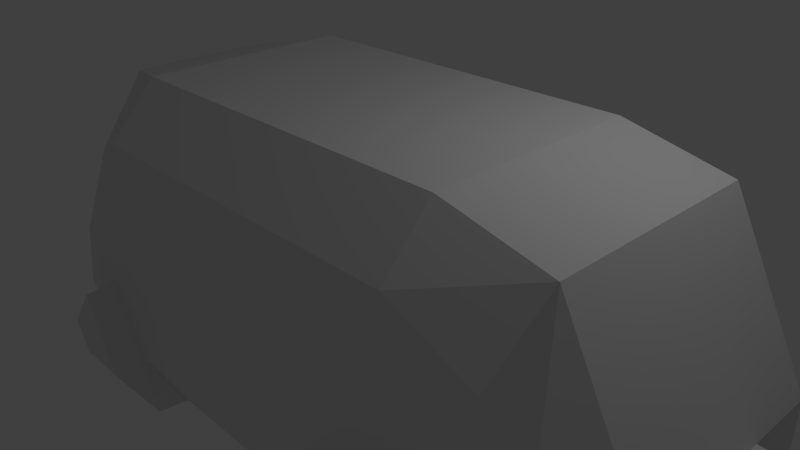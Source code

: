 # Source: HHH_Body.blend  (saved by Blender 2.66.0; exported with 4.5.12 LTS)
import bpy
from mathutils import Matrix  # noqa: F401  (used for matrix-valued properties, if any)

bpy.ops.wm.read_factory_settings(use_empty=True)
scene = bpy.context.scene
scene.name = 'Scene'

# ---- collections
col_collection_1 = bpy.data.collections.new('Collection 1'); scene.collection.children.link(col_collection_1)

# ---- materials (node trees are filled in below, after node groups)
mat_material = bpy.data.materials.new('Material')
mat_material.alpha_threshold = 0.0
mat_material.use_transparent_shadow = False
mat_material.roughness = 0.5
mat_material.line_color = (0.0, 0.0, 0.0, 1.0)

# ---- material node trees

# ---- world
world_world = bpy.data.worlds.new('World'); scene.world = world_world
world_world.color = (0.05088, 0.05088, 0.05088)
world_world.use_sun_shadow = False
world_world.sun_shadow_jitter_overblur = 0.0
world_world.cycles.sampling_method = 'MANUAL'
world_world.cycles.sample_map_resolution = 256

# ---- cameras
cam_camera = bpy.data.cameras.new('Camera')
cam_camera.clip_end = 100.0
cam_camera.lens = 35.0
cam_camera.sensor_width = 32.0
cam_camera.sensor_height = 18.0
cam_camera.ortho_scale = 7.314
cam_camera.dof.focus_distance = 0.0
cam_camera.dof.aperture_fstop = 128.0

# ---- lights
light_lamp = bpy.data.lights.new('Lamp', 'POINT')
light_lamp.transmission_factor = 0.0
light_lamp.cutoff_distance = 30.0
light_lamp.energy = 100.0
light_lamp.shadow_buffer_clip_start = 1.001
light_lamp.shadow_soft_size = 0.1
light_lamp.shadow_maximum_resolution = 0.006
light_lamp.use_absolute_resolution = True
light_lamp.cycles.use_multiple_importance_sampling = False

# ---- meshes
me_cube = bpy.data.meshes.new('Cube')
me_cube.from_pydata([(-2.238, -0.5674, -1.0), (-2.227, -0.5917, 0.4211), (-1.503, -0.7318, 0.6556), (-1.503, -0.7017, -1.0), (-2.363, -0.3108, 0.8478), (-2.51, -0.22, -1.0), (-1.503, -0.5, 1.0), (-1.503, -0.5, -1.0), (-2.549, -0.6617, -0.2166), (-1.503, -0.8183, -0.2166), (-2.873, -0.22, -0.1524), (-2.873, -0.22, -0.6256), (-2.549, -0.6932, -0.6083), (-5.534e-05, -0.7017, -1.0), (-5.497e-05, -0.7318, 0.6556), (2.644, -0.7017, -1.0), (2.227, -0.7318, 0.4211), (1.503, -0.7318, 0.6556), (1.503, -0.7017, -1.0), (-5.552e-05, -0.5, -1.0), (-5.515e-05, -0.5, 1.0), (2.363, -0.5, 0.8478), (2.644, -0.5, -1.0), (1.503, -0.5, 1.0), (1.503, -0.5, -1.0), (-5.515e-05, -0.8183, -0.2166), (2.683, -0.8183, -0.2166), (1.503, -0.8183, -0.2166), (3.008, -0.5, -0.1524), (-5.515e-05, -0.8572, -0.6083), (3.008, -0.5, -0.6256), (2.683, -0.8572, -0.6083), (3.008, -0.159, -0.1524), (3.008, -0.159, -0.6256), (5.384, -0.159, -0.1524), (5.384, -0.159, -0.6256), (0.7517, -0.8183, -0.2166), (2.009, -0.8183, -0.2166), (1.228, -0.8572, -0.6083), (2.093, -0.8572, -0.6083), (2.644, -0.8472, -1.0), (1.503, -0.8472, -1.0), (1.503, -0.9639, -0.2723), (1.503, -1.003, -0.664), (2.009, -0.9639, -0.2723), (1.228, -1.003, -0.664), (2.093, -1.003, -0.664), (-1.959, -0.6346, -1.0), (-2.019, -0.7752, -0.6083), (-1.537, -0.8438, -1.0), (-1.037, -0.8572, -0.6083), (-0.9735, -0.7017, -1.0), (-1.537, -0.9604, -0.2531), (-1.537, -0.9993, -0.6448), (-1.993, -0.7766, -1.0), (-2.053, -0.9173, -0.6448), (-1.071, -0.9993, -0.6448), (-1.007, -0.8438, -1.0), (-2.238, 0.5674, -1.0), (-2.227, 0.5917, 0.4211), (-1.503, -4.172e-07, 1.0), (-1.503, -4.768e-07, -1.0), (-1.503, 0.7318, 0.6556), (-1.503, 0.7017, -1.0), (-2.363, -6.557e-07, 0.8478), (-2.51, -7.025e-07, -1.0), (-2.363, 0.3108, 0.8478), (-2.51, 0.22, -1.0), (-1.503, 0.5, 1.0), (-1.503, 0.5, -1.0), (-2.549, 0.6617, -0.2166), (-2.873, -6.871e-07, -0.1524), (-1.503, 0.8183, -0.2166), (-2.873, 0.22, -0.1524), (-2.873, 0.22, -0.6256), (-2.873, -6.948e-07, -0.6256), (-2.549, 0.6932, -0.6083), (-5.534e-05, 0.7017, -1.0), (-5.497e-05, 0.7318, 0.6556), (2.644, 0.7017, -1.0), (2.227, 0.7318, 0.4211), (1.503, -4.172e-07, 1.0), (1.503, -4.768e-07, -1.0), (1.503, 0.7318, 0.6556), (1.503, 0.7017, -1.0), (-5.534e-05, -1.788e-07, 1.0), (-5.571e-05, -2.98e-07, -1.0), (2.363, -6.557e-07, 0.8478), (2.644, -7.153e-07, -1.0), (-5.552e-05, 0.5, -1.0), (-5.515e-05, 0.5, 1.0), (2.363, 0.5, 0.8478), (2.644, 0.5, -1.0), (1.503, 0.5, 1.0), (1.503, 0.5, -1.0), (-5.515e-05, 0.8183, -0.2166), (2.683, 0.8183, -0.2166), (3.008, -6.871e-07, -0.1524), (1.503, 0.8183, -0.2166), (3.008, 0.5, -0.1524), (-5.515e-05, 0.8572, -0.6083), (3.008, 0.5, -0.6256), (3.008, -7.012e-07, -0.6256), (2.683, 0.8572, -0.6083), (3.008, 0.159, -0.1524), (3.008, 0.159, -0.6256), (5.384, -1.015e-06, -0.1524), (5.384, -1.029e-06, -0.6256), (5.384, 0.159, -0.1524), (5.384, 0.159, -0.6256), (0.7517, 0.8183, -0.2166), (2.009, 0.8183, -0.2166), (1.228, 0.8572, -0.6083), (2.093, 0.8572, -0.6083), (2.644, 0.8472, -1.0), (1.503, 0.8472, -1.0), (1.503, 0.9639, -0.2723), (1.503, 1.003, -0.664), (2.009, 0.9639, -0.2723), (1.228, 1.003, -0.664), (2.093, 1.003, -0.664), (-1.959, 0.6346, -1.0), (-2.019, 0.7752, -0.6083), (-1.537, 0.8438, -1.0), (-1.037, 0.8572, -0.6083), (-0.9735, 0.7017, -1.0), (-1.537, 0.9604, -0.2531), (-1.537, 0.9993, -0.6448), (-1.993, 0.7766, -1.0), (-2.053, 0.9173, -0.6448), (-1.071, 0.9993, -0.6448), (-1.007, 0.8438, -1.0)], [], [(9, 2, 1, 8), (7, 3, 47, 0, 5), (19, 13, 51, 3, 7), (6, 60, 64, 4), (25, 14, 2, 9), (10, 4, 64, 71), (20, 85, 60, 6), (61, 7, 5, 65), (8, 1, 4, 10), (14, 20, 6, 2), (86, 19, 7, 61), (2, 6, 4, 1), (11, 10, 71, 75), (12, 8, 10, 11), (5, 11, 75, 65), (48, 9, 8, 12), (0, 12, 11, 5), (9, 48, 55, 52), (27, 37, 26, 16, 17), (24, 22, 15, 18), (19, 24, 18, 13), (23, 21, 87, 81), (15, 39, 46, 40), (28, 32, 97, 87, 21), (20, 23, 81, 85), (82, 88, 22, 24), (26, 28, 21, 16), (14, 17, 23, 20), (86, 82, 24, 19), (17, 16, 21, 23), (38, 27, 36), (37, 27, 42, 44), (31, 30, 28, 26), (22, 88, 102, 33, 30), (25, 36, 27, 17, 14), (15, 22, 30, 31), (29, 38, 36, 25), (30, 33, 32, 28), (34, 35, 107, 106), (32, 33, 35, 34), (33, 102, 107, 35), (97, 32, 34, 106), (38, 29, 13, 18), (38, 18, 41, 45), (37, 39, 31, 26), (31, 39, 15), (27, 38, 45, 42), (43, 45, 41), (45, 43, 42), (43, 46, 44, 42), (43, 41, 40, 46), (39, 37, 44, 46), (18, 15, 40, 41), (3, 51, 57, 49), (51, 50, 56, 57), (48, 47, 54, 55), (29, 25, 9, 50), (50, 51, 13, 29), (47, 48, 12, 0), (56, 52, 53), (56, 53, 49, 57), (53, 55, 54, 49), (52, 55, 53), (47, 3, 49, 54), (50, 9, 52, 56), (72, 70, 59, 62), (69, 67, 58, 121, 63), (89, 69, 63, 125, 77), (68, 66, 64, 60), (95, 72, 62, 78), (73, 71, 64, 66), (90, 68, 60, 85), (61, 65, 67, 69), (70, 73, 66, 59), (78, 62, 68, 90), (86, 61, 69, 89), (62, 59, 66, 68), (74, 75, 71, 73), (76, 74, 73, 70), (67, 65, 75, 74), (122, 76, 70, 72), (58, 67, 74, 76), (72, 126, 129, 122), (98, 83, 80, 96, 111), (94, 84, 79, 92), (89, 77, 84, 94), (93, 81, 87, 91), (79, 114, 120, 113), (99, 91, 87, 97, 104), (90, 85, 81, 93), (82, 94, 92, 88), (96, 80, 91, 99), (78, 90, 93, 83), (86, 89, 94, 82), (83, 93, 91, 80), (112, 110, 98), (111, 118, 116, 98), (103, 96, 99, 101), (92, 101, 105, 102, 88), (95, 78, 83, 98, 110), (79, 103, 101, 92), (100, 95, 110, 112), (101, 99, 104, 105), (108, 106, 107, 109), (104, 108, 109, 105), (105, 109, 107, 102), (97, 106, 108, 104), (112, 84, 77, 100), (112, 119, 115, 84), (111, 96, 103, 113), (103, 79, 113), (98, 116, 119, 112), (117, 115, 119), (119, 116, 117), (117, 116, 118, 120), (117, 120, 114, 115), (113, 120, 118, 111), (84, 115, 114, 79), (63, 123, 131, 125), (125, 131, 130, 124), (122, 129, 128, 121), (100, 124, 72, 95), (124, 100, 77, 125), (121, 58, 76, 122), (130, 127, 126), (130, 131, 123, 127), (127, 123, 128, 129), (126, 127, 129), (121, 128, 123, 63), (124, 130, 126, 72)])
_uv = me_cube.uv_layers.new(name='UVMap')
_uv.uv.foreach_set('vector', [0.2037, 0.1866, 0.1991, 0.2811, 0.121, 0.2543, 0.09382, 0.1874, 0.1926, 0.06512, 0.1982, 0.08825, 0.1513, 0.1045, 0.1193, 0.1072, 0.07223, 0.08916, 0.3696, 0.06391, 0.369, 0.08859, 0.2582, 0.09733, 0.1982, 0.08825, 0.1926, 0.06512, 0.1925, 0.3277, 0.173, 0.393, 0.06649, 0.3323, 0.09586, 0.3051, 0.373, 0.1819, 0.373, 0.2844, 0.1991, 0.2811, 0.2037, 0.1866, 0.03517, 0.1976, 0.09586, 0.3051, 0.06649, 0.3323, 0.00806, 0.2021, 0.3722, 0.3343, 0.3711, 0.3963, 0.173, 0.393, 0.1925, 0.3277, 0.1751, 8.999e-05, 0.1926, 0.06512, 0.07223, 0.08916, 0.04944, 0.06742, 0.09382, 0.1874, 0.121, 0.2543, 0.09586, 0.3051, 0.03517, 0.1976, 0.373, 0.2844, 0.3722, 0.3343, 0.1925, 0.3277, 0.1991, 0.2811, 0.3713, 8.925e-05, 0.3696, 0.06391, 0.1926, 0.06512, 0.1751, 8.999e-05, 0.1991, 0.2811, 0.1925, 0.3277, 0.09586, 0.3051, 0.121, 0.2543, 0.03841, 0.1433, 0.03517, 0.1976, 0.00806, 0.2021, 0.009524, 0.1352, 0.09646, 0.1508, 0.09382, 0.1874, 0.03517, 0.1976, 0.03841, 0.1433, 0.07223, 0.08916, 0.03841, 0.1433, 0.009524, 0.1352, 0.04944, 0.06742, 0.1494, 0.1508, 0.2037, 0.1866, 0.09382, 0.1874, 0.09646, 0.1508, 0.1193, 0.1072, 0.09646, 0.1508, 0.03841, 0.1433, 0.07223, 0.08916, 0.2037, 0.1866, 0.1494, 0.1508, 0.1645, 0.1425, 0.2017, 0.1725, 0.5448, 0.1889, 0.5976, 0.1898, 0.6618, 0.1866, 0.6223, 0.2531, 0.5472, 0.2839, 0.5551, 0.07135, 0.6639, 0.1023, 0.6497, 0.1177, 0.5526, 0.09246, 0.3696, 0.06391, 0.5551, 0.07135, 0.5526, 0.09246, 0.369, 0.08859, 0.5524, 0.3325, 0.6418, 0.3006, 0.6821, 0.3493, 0.5679, 0.399, 0.6497, 0.1177, 0.6134, 0.1582, 0.6043, 0.1481, 0.6318, 0.1257, 0.708, 0.1915, 0.7391, 0.2026, 0.7694, 0.2247, 0.6821, 0.3493, 0.6418, 0.3006, 0.3722, 0.3343, 0.5524, 0.3325, 0.5679, 0.399, 0.3711, 0.3963, 0.5639, 0.01131, 0.7007, 0.04663, 0.6639, 0.1023, 0.5551, 0.07135, 0.6618, 0.1866, 0.708, 0.1915, 0.6418, 0.3006, 0.6223, 0.2531, 0.373, 0.2844, 0.5472, 0.2839, 0.5524, 0.3325, 0.3722, 0.3343, 0.3713, 8.925e-05, 0.5639, 0.01131, 0.5551, 0.07135, 0.3696, 0.06391, 0.5472, 0.2839, 0.6223, 0.2531, 0.6418, 0.3006, 0.5524, 0.3325, 0.518, 0.1383, 0.5448, 0.1889, 0.4581, 0.1817, 0.5976, 0.1898, 0.5448, 0.1889, 0.5508, 0.1731, 0.5923, 0.1763, 0.6586, 0.1534, 0.7032, 0.1488, 0.708, 0.1915, 0.6618, 0.1866, 0.6639, 0.1023, 0.7007, 0.04663, 0.7701, 0.09802, 0.7383, 0.1298, 0.7032, 0.1488, 0.373, 0.1819, 0.4581, 0.1817, 0.5448, 0.1889, 0.5472, 0.2839, 0.373, 0.2844, 0.6497, 0.1177, 0.6639, 0.1023, 0.7032, 0.1488, 0.6586, 0.1534, 0.3718, 0.1366, 0.518, 0.1383, 0.4581, 0.1817, 0.373, 0.1819, 0.7032, 0.1488, 0.7383, 0.1298, 0.7391, 0.2026, 0.708, 0.1915, 0.9529, 0.1633, 0.9528, 0.132, 0.969, 0.1138, 0.9756, 0.1806, 0.7391, 0.2026, 0.7383, 0.1298, 0.9528, 0.132, 0.9529, 0.1633, 0.7383, 0.1298, 0.7701, 0.09802, 0.969, 0.1138, 0.9528, 0.132, 0.7694, 0.2247, 0.7391, 0.2026, 0.9529, 0.1633, 0.9756, 0.1806, 0.518, 0.1383, 0.3718, 0.1366, 0.369, 0.08859, 0.5526, 0.09246, 0.518, 0.1383, 0.5526, 0.09246, 0.5562, 0.1054, 0.5373, 0.1377, 0.5976, 0.1898, 0.6134, 0.1582, 0.6586, 0.1534, 0.6618, 0.1866, 0.6586, 0.1534, 0.6134, 0.1582, 0.6497, 0.1177, 0.5448, 0.1889, 0.518, 0.1383, 0.5373, 0.1377, 0.5508, 0.1731, 0.5575, 0.1395, 0.5373, 0.1377, 0.5562, 0.1054, 0.5373, 0.1377, 0.5575, 0.1395, 0.5508, 0.1731, 0.5575, 0.1395, 0.6043, 0.1481, 0.5923, 0.1763, 0.5508, 0.1731, 0.5575, 0.1395, 0.5562, 0.1054, 0.6318, 0.1257, 0.6043, 0.1481, 0.6134, 0.1582, 0.5976, 0.1898, 0.5923, 0.1763, 0.6043, 0.1481, 0.5526, 0.09246, 0.6497, 0.1177, 0.6318, 0.1257, 0.5562, 0.1054, 0.1982, 0.08825, 0.2582, 0.09733, 0.2458, 0.1081, 0.1974, 0.1038, 0.2582, 0.09733, 0.2545, 0.1459, 0.2381, 0.1382, 0.2458, 0.1081, 0.1494, 0.1508, 0.1513, 0.1045, 0.1612, 0.116, 0.1645, 0.1425, 0.3718, 0.1366, 0.373, 0.1819, 0.2037, 0.1866, 0.2545, 0.1459, 0.2545, 0.1459, 0.2582, 0.09733, 0.369, 0.08859, 0.3718, 0.1366, 0.1513, 0.1045, 0.1494, 0.1508, 0.09646, 0.1508, 0.1193, 0.1072, 0.2381, 0.1382, 0.2017, 0.1725, 0.2014, 0.1385, 0.2381, 0.1382, 0.2014, 0.1385, 0.1974, 0.1038, 0.2458, 0.1081, 0.2014, 0.1385, 0.1645, 0.1425, 0.1612, 0.116, 0.1974, 0.1038, 0.2017, 0.1725, 0.1645, 0.1425, 0.2014, 0.1385, 0.1513, 0.1045, 0.1982, 0.08825, 0.1974, 0.1038, 0.1612, 0.116, 0.2545, 0.1459, 0.2037, 0.1866, 0.2017, 0.1725, 0.2381, 0.1382, 0.1927, 0.6005, 0.08505, 0.5919, 0.1153, 0.5278, 0.194, 0.5054, 0.1737, 0.7161, 0.05814, 0.686, 0.105, 0.6709, 0.1333, 0.6775, 0.1799, 0.6956, 0.3611, 0.731, 0.1737, 0.7161, 0.1799, 0.6956, 0.2378, 0.6972, 0.3619, 0.7065, 0.1896, 0.4585, 0.09311, 0.4765, 0.06555, 0.4485, 0.173, 0.393, 0.3666, 0.6121, 0.1927, 0.6005, 0.194, 0.5054, 0.3697, 0.5085, 0.02844, 0.5786, 0.002289, 0.5728, 0.06555, 0.4485, 0.09311, 0.4765, 0.3703, 0.4583, 0.1896, 0.4585, 0.173, 0.393, 0.3711, 0.3963, 0.1528, 0.7807, 0.03461, 0.7057, 0.05814, 0.686, 0.1737, 0.7161, 0.08505, 0.5919, 0.02844, 0.5786, 0.09311, 0.4765, 0.1153, 0.5278, 0.3697, 0.5085, 0.194, 0.5054, 0.1896, 0.4585, 0.3703, 0.4583, 0.3588, 0.7968, 0.1528, 0.7807, 0.1737, 0.7161, 0.3611, 0.731, 0.194, 0.5054, 0.1153, 0.5278, 0.09311, 0.4765, 0.1896, 0.4585, 0.02854, 0.6316, 8.925e-05, 0.6377, 0.002289, 0.5728, 0.02844, 0.5786, 0.08538, 0.6278, 0.02854, 0.6316, 0.02844, 0.5786, 0.08505, 0.5919, 0.05814, 0.686, 0.03461, 0.7057, 8.925e-05, 0.6377, 0.02854, 0.6316, 0.1366, 0.6316, 0.08538, 0.6278, 0.08505, 0.5919, 0.1927, 0.6005, 0.105, 0.6709, 0.05814, 0.686, 0.02854, 0.6316, 0.08538, 0.6278, 0.1927, 0.6005, 0.1895, 0.6144, 0.1505, 0.6409, 0.1366, 0.6316, 0.5411, 0.6088, 0.5456, 0.5129, 0.6211, 0.5445, 0.6611, 0.6117, 0.595, 0.6087, 0.5492, 0.7298, 0.5471, 0.7078, 0.6472, 0.6835, 0.6615, 0.6995, 0.3611, 0.731, 0.3619, 0.7065, 0.5471, 0.7078, 0.5492, 0.7298, 0.5516, 0.4642, 0.5679, 0.399, 0.678, 0.4495, 0.6415, 0.4964, 0.6472, 0.6835, 0.629, 0.675, 0.6012, 0.6516, 0.6106, 0.6413, 0.7092, 0.6043, 0.6415, 0.4964, 0.678, 0.4495, 0.773, 0.5765, 0.7577, 0.5986, 0.3703, 0.4583, 0.3711, 0.3963, 0.5679, 0.399, 0.5516, 0.4642, 0.557, 0.7929, 0.5492, 0.7298, 0.6615, 0.6995, 0.7038, 0.7587, 0.6611, 0.6117, 0.6211, 0.5445, 0.6415, 0.4964, 0.7092, 0.6043, 0.3697, 0.5085, 0.3703, 0.4583, 0.5516, 0.4642, 0.5456, 0.5129, 0.3588, 0.7968, 0.3611, 0.731, 0.5492, 0.7298, 0.557, 0.7929, 0.5456, 0.5129, 0.5516, 0.4642, 0.6415, 0.4964, 0.6211, 0.5445, 0.5127, 0.6599, 0.4529, 0.6144, 0.5411, 0.6088, 0.595, 0.6087, 0.5893, 0.6224, 0.547, 0.625, 0.5411, 0.6088, 0.6571, 0.6471, 0.6611, 0.6117, 0.7092, 0.6043, 0.7036, 0.6543, 0.6615, 0.6995, 0.7036, 0.6543, 0.75, 0.6735, 0.7619, 0.7076, 0.7038, 0.7587, 0.3666, 0.6121, 0.3697, 0.5085, 0.5456, 0.5129, 0.5411, 0.6088, 0.4529, 0.6144, 0.6472, 0.6835, 0.6571, 0.6471, 0.7036, 0.6543, 0.6615, 0.6995, 0.3644, 0.6582, 0.3666, 0.6121, 0.4529, 0.6144, 0.5127, 0.6599, 0.7036, 0.6543, 0.7092, 0.6043, 0.7577, 0.5986, 0.75, 0.6735, 0.9739, 0.6509, 0.9999, 0.6335, 0.9881, 0.7068, 0.9715, 0.6851, 0.7577, 0.5986, 0.9739, 0.6509, 0.9715, 0.6851, 0.75, 0.6735, 0.75, 0.6735, 0.9715, 0.6851, 0.9881, 0.7068, 0.7619, 0.7076, 0.773, 0.5765, 0.9999, 0.6335, 0.9739, 0.6509, 0.7577, 0.5986, 0.5127, 0.6599, 0.5471, 0.7078, 0.3619, 0.7065, 0.3644, 0.6582, 0.5127, 0.6599, 0.5324, 0.6609, 0.5511, 0.6945, 0.5471, 0.7078, 0.595, 0.6087, 0.6611, 0.6117, 0.6571, 0.6471, 0.6106, 0.6413, 0.6571, 0.6471, 0.6472, 0.6835, 0.6106, 0.6413, 0.5411, 0.6088, 0.547, 0.625, 0.5324, 0.6609, 0.5127, 0.6599, 0.5532, 0.6595, 0.5511, 0.6945, 0.5324, 0.6609, 0.5324, 0.6609, 0.547, 0.625, 0.5532, 0.6595, 0.5532, 0.6595, 0.547, 0.625, 0.5893, 0.6224, 0.6012, 0.6516, 0.5532, 0.6595, 0.6012, 0.6516, 0.629, 0.675, 0.5511, 0.6945, 0.6106, 0.6413, 0.6012, 0.6516, 0.5893, 0.6224, 0.595, 0.6087, 0.5471, 0.7078, 0.5511, 0.6945, 0.629, 0.675, 0.6472, 0.6835, 0.1799, 0.6956, 0.1803, 0.681, 0.2267, 0.6839, 0.2378, 0.6972, 0.2378, 0.6972, 0.2267, 0.6839, 0.2228, 0.6516, 0.2407, 0.6455, 0.1366, 0.6316, 0.1505, 0.6409, 0.1446, 0.6665, 0.1333, 0.6775, 0.3644, 0.6582, 0.2407, 0.6455, 0.1927, 0.6005, 0.3666, 0.6121, 0.2407, 0.6455, 0.3644, 0.6582, 0.3619, 0.7065, 0.2378, 0.6972, 0.1333, 0.6775, 0.105, 0.6709, 0.08538, 0.6278, 0.1366, 0.6316, 0.2228, 0.6516, 0.1865, 0.6478, 0.1895, 0.6144, 0.2228, 0.6516, 0.2267, 0.6839, 0.1803, 0.681, 0.1865, 0.6478, 0.1865, 0.6478, 0.1803, 0.681, 0.1446, 0.6665, 0.1505, 0.6409, 0.1895, 0.6144, 0.1865, 0.6478, 0.1505, 0.6409, 0.1333, 0.6775, 0.1446, 0.6665, 0.1803, 0.681, 0.1799, 0.6956, 0.2407, 0.6455, 0.2228, 0.6516, 0.1895, 0.6144, 0.1927, 0.6005])
me_cube.materials.append(mat_material)
me_cube.use_remesh_preserve_volume = False
me_cube.use_remesh_preserve_attributes = False
me_cube.use_mirror_vertex_groups = False
me_cube.update()

# ---- objects
ob_h_y_body = bpy.data.objects.new('H_Y_Body', me_cube)
ob_lamp = bpy.data.objects.new('Lamp', light_lamp)
ob_camera = bpy.data.objects.new('Camera', cam_camera)

# ---- transforms, parenting, visibility, modifiers, constraints
ob_h_y_body.location = (0.0, 0.0, 0.0)
ob_h_y_body.scale = (1.66, 2.899, 2.132)
ob_h_y_body.lock_rotations_4d = False
ob_h_y_body.empty_display_type = 'ARROWS'
ob_h_y_body.lineart.crease_threshold = 0.0
ob_lamp.location = (4.076, 1.005, 5.904)
ob_lamp.rotation_euler = (0.6503, 0.05522, 1.866)
ob_lamp.lock_rotations_4d = False
ob_lamp.empty_display_type = 'ARROWS'
ob_lamp.color = (0.0, 0.0, 0.0, 0.0)
ob_lamp.lineart.crease_threshold = 0.0
ob_camera.location = (7.481, -6.508, 5.344)
ob_camera.rotation_euler = (1.109, 0.01082, 0.8149)
ob_camera.lock_rotations_4d = False
ob_camera.empty_display_type = 'ARROWS'
ob_camera.color = (0.0, 0.0, 0.0, 0.0)
ob_camera.display_type = 'WIRE'
ob_camera.lineart.crease_threshold = 0.0

# ---- collection membership
col_collection_1.objects.link(ob_h_y_body)
col_collection_1.objects.link(ob_lamp)
col_collection_1.objects.link(ob_camera)

# ---- scene / render settings (as saved in the file)
scene.camera = ob_camera
scene.frame_start = 1; scene.frame_end = 250; scene.frame_set(0)
scene.render.engine = 'BLENDER_EEVEE_NEXT'
scene.render.image_settings.color_mode = 'RGB'
scene.render.image_settings.compression = 90
scene.render.resolution_percentage = 50
scene.render.dither_intensity = 0.0
scene.render.bake_margin = 2
scene.cycles.use_denoising = False
scene.cycles.samples = 10
scene.cycles.sampling_pattern = 'TABULATED_SOBOL'
scene.cycles.light_sampling_threshold = 0.0
scene.cycles.use_adaptive_sampling = False
scene.cycles.use_light_tree = False
scene.cycles.blur_glossy = 0.0
scene.cycles.volume_bounces = 1
scene.cycles.pixel_filter_type = 'GAUSSIAN'
scene.cycles.sample_clamp_indirect = 0.0
scene.view_settings.view_transform = 'Standard'
bpy.context.view_layer.update()
